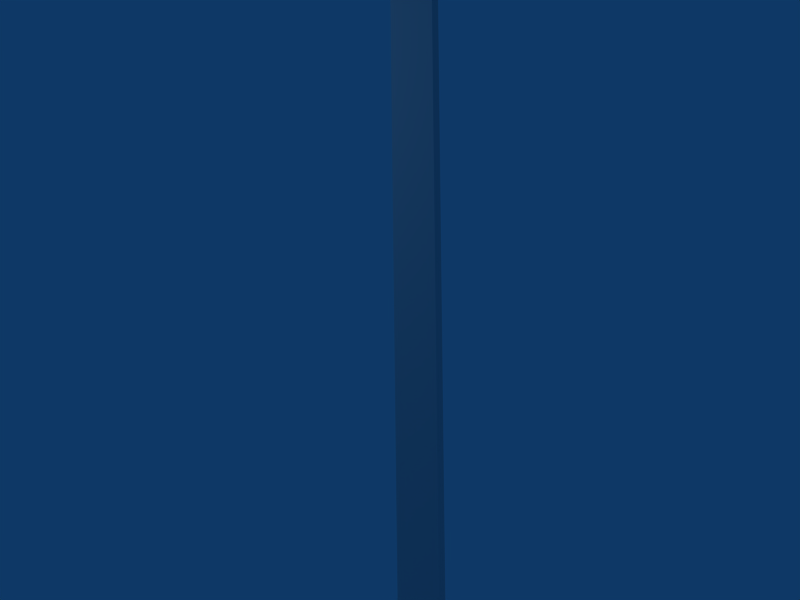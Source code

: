 # Source: javelin.blend  (saved by Blender 2.49.2; exported with 4.5.12 LTS)
import bpy
from mathutils import Matrix  # noqa: F401  (used for matrix-valued properties, if any)

bpy.ops.wm.read_factory_settings(use_empty=True)
scene = bpy.context.scene
scene.name = 'Scene'

# ---- collections
col_collection_1 = bpy.data.collections.new('Collection 1'); scene.collection.children.link(col_collection_1)
col_collection_2 = bpy.data.collections.new('Collection 2'); scene.collection.children.link(col_collection_2)

# ---- materials (node trees are filled in below, after node groups)
mat_javelin = bpy.data.materials.new('Javelin')
mat_javelin.alpha_threshold = 0.0
mat_javelin.roughness = 0.5
mat_javelin.line_color = (0.0, 0.0, 0.0, 1.0)

# ---- node groups
ng_auto_smooth = bpy.data.node_groups.new('Auto Smooth', 'GeometryNodeTree')
_s = ng_auto_smooth.interface.new_socket(name='Geometry', in_out='OUTPUT', socket_type='NodeSocketGeometry')
_s = ng_auto_smooth.interface.new_socket(name='Geometry', in_out='INPUT', socket_type='NodeSocketGeometry')
_s = ng_auto_smooth.interface.new_socket(name='Angle', in_out='INPUT', socket_type='NodeSocketFloat')
_s.subtype = 'ANGLE'
_s.min_value = 0.0
_s.max_value = 3.142
ng_auto_smooth.is_modifier = True
_N = ng_auto_smooth.nodes; _L = ng_auto_smooth.links
n0 = _N.new('NodeGroupOutput'); n0.name = 'Group Output'; n0.location = (480, -100)
n1 = _N.new('NodeGroupInput'); n1.name = 'Group Input'; n1.location = (-420, -300)
n2 = _N.new('NodeGroupInput'); n2.name = 'Group Input.001'; n2.location = (-60, -100)
n3 = _N.new('GeometryNodeSetShadeSmooth'); n3.name = 'Set Shade Smooth'; n3.location = (120, -100)
n3.domain = 'EDGE'
n4 = _N.new('GeometryNodeSetShadeSmooth'); n4.name = 'Set Shade Smooth.001'; n4.location = (300, -100)
n5 = _N.new('GeometryNodeInputMeshEdgeAngle'); n5.name = 'Edge Angle'; n5.location = (-420, -220)
n6 = _N.new('GeometryNodeInputEdgeSmooth'); n6.name = 'Is Edge Smooth'; n6.location = (-60, -160)
n7 = _N.new('GeometryNodeInputShadeSmooth'); n7.name = 'Is Face Smooth'; n7.location = (-240, -340)
n8 = _N.new('FunctionNodeBooleanMath'); n8.name = 'Boolean Math'; n8.location = (-60, -220)
n9 = _N.new('FunctionNodeCompare'); n9.name = 'Compare'; n9.location = (-240, -180)
n9.operation = 'LESS_EQUAL'
_L.new(n5.outputs[0], n9.inputs[0])
_L.new(n4.outputs[0], n0.inputs[0])
_L.new(n1.outputs[1], n9.inputs[1])
_L.new(n9.outputs[0], n8.inputs[0])
_L.new(n7.outputs[0], n8.inputs[1])
_L.new(n2.outputs[0], n3.inputs[0])
_L.new(n6.outputs[0], n3.inputs[1])
_L.new(n3.outputs[0], n4.inputs[0])
_L.new(n8.outputs[0], n3.inputs[2])
n0.is_active_output = True

# ---- material node trees

# ---- world
world_world = bpy.data.worlds.new('World'); scene.world = world_world
world_world.color = (0.05656, 0.2208, 0.4)
world_world.use_sun_shadow = False
world_world.sun_shadow_jitter_overblur = 0.0
world_world.cycles.sampling_method = 'MANUAL'
world_world.cycles.sample_map_resolution = 256

# ---- cameras
cam_camera = bpy.data.cameras.new('Camera')
cam_camera.type = 'ORTHO'
cam_camera.passepartout_alpha = 0.2
cam_camera.clip_end = 100.0
cam_camera.lens = 35.0
cam_camera.ortho_scale = 12.81
cam_camera.show_passepartout = False
cam_camera.show_safe_areas = True
cam_camera.dof.focus_distance = 0.0
cam_camera.dof.aperture_fstop = 128.0

# ---- lights
light_spot = bpy.data.lights.new('Spot', 'POINT')
light_spot.transmission_factor = 0.0
light_spot.cutoff_distance = 30.0
light_spot.energy = 183.2
light_spot.shadow_buffer_clip_start = 1.001
light_spot.shadow_soft_size = 1.0
light_spot.shadow_maximum_resolution = 0.006
light_spot.use_absolute_resolution = True
light_spot.cycles.use_multiple_importance_sampling = False

# ---- meshes
me_javelin = bpy.data.meshes.new('Javelin')
me_javelin.from_pydata([(0.4151, 0.0006888, -9.476), (0.4151, 0.0006888, 6.602), (-0.0003034, 0.5221, 6.599), (-0.4156, 0.0005441, 6.602), (-0.4156, 0.0005441, -9.476), (-0.0003034, 0.5221, -9.449), (-0.0002125, 0.0006165, -10.2), (-0.0001217, -0.5208, -9.449), (-0.0001217, -0.5208, 6.599), (-0.0001094, -0.5913, 7.32), (2.22e-06, -1.232, 8.734), (-0.4156, 0.005926, 7.324), (-0.0002135, 0.005998, 13.81), (-0.8371, 0.005852, 8.734), (-0.0004292, 1.244, 8.734), (-0.0003176, 0.6033, 7.32), (0.8366, 0.006144, 8.734), (0.4151, 0.00607, 7.324), (5.83e-05, -1.554, 6.961), (0.6982, 0.003429, 6.962), (-0.0004842, 1.561, 6.961), (-0.6986, 0.003186, 6.962)], [], [(7, 0, 1, 8), (0, 7, 6), (0, 6, 5), (1, 0, 5, 2), (3, 2, 5, 4), (4, 5, 6), (4, 6, 7), (3, 4, 7, 8), (10, 12, 13), (9, 10, 13, 11), (15, 11, 13, 14), (14, 13, 12), (14, 12, 16), (15, 14, 16, 17), (9, 17, 16, 10), (10, 16, 12), (3, 8, 18, 21), (2, 3, 21, 20), (1, 2, 20, 19), (8, 1, 19, 18), (17, 9, 18, 19), (15, 17, 19, 20), (11, 15, 20, 21), (9, 11, 21, 18)])
me_javelin.polygons.foreach_set('use_smooth', [True] * 24)
_uv = me_javelin.uv_layers.new(name='UVTex')
_uv.uv.foreach_set('vector', [0.05998, 0.03684, 0.08861, 0.04046, 0.0889, 0.7029, 0.05588, 0.6959, 0.08861, 0.04046, 0.05998, 0.03684, 0.08867, 0.004441, 0.08861, 0.04046, 0.08867, 0.004441, 0.1172, 0.03694, 0.0889, 0.7029, 0.08861, 0.04046, 0.1172, 0.03694, 0.1268, 0.6955, 0.0889, 0.7029, 0.05588, 0.6959, 0.05998, 0.03684, 0.08861, 0.04046, 0.08861, 0.04046, 0.05998, 0.03684, 0.08867, 0.004441, 0.08861, 0.04046, 0.08867, 0.004441, 0.1172, 0.03694, 0.0889, 0.7029, 0.08861, 0.04046, 0.1172, 0.03694, 0.1268, 0.6955, 0.1455, 0.7978, 0.08862, 0.9878, 0.08874, 0.7976, 0.1247, 0.7427, 0.1455, 0.7978, 0.08874, 0.7976, 0.08915, 0.7433, 0.05605, 0.7432, 0.08915, 0.7433, 0.08874, 0.7976, 0.03076, 0.7976, 0.03076, 0.7976, 0.08874, 0.7976, 0.08862, 0.9878, 0.1455, 0.7978, 0.08862, 0.9878, 0.08874, 0.7976, 0.1247, 0.7427, 0.1455, 0.7978, 0.08874, 0.7976, 0.08915, 0.7433, 0.05605, 0.7432, 0.08915, 0.7433, 0.08874, 0.7976, 0.03076, 0.7976, 0.03076, 0.7976, 0.08874, 0.7976, 0.08862, 0.9878, 0.0889, 0.7029, 0.1268, 0.6955, 0.1621, 0.7194, 0.08887, 0.7203, 0.05588, 0.6959, 0.0889, 0.7029, 0.08887, 0.7203, 0.01964, 0.7204, 0.0889, 0.7029, 0.1268, 0.6955, 0.1621, 0.7194, 0.08887, 0.7203, 0.05588, 0.6959, 0.0889, 0.7029, 0.08887, 0.7203, 0.01964, 0.7204, 0.08915, 0.7433, 0.05605, 0.7432, 0.01964, 0.7204, 0.08887, 0.7203, 0.1247, 0.7427, 0.08915, 0.7433, 0.08887, 0.7203, 0.1621, 0.7194, 0.08915, 0.7433, 0.05605, 0.7432, 0.01964, 0.7204, 0.08887, 0.7203, 0.1247, 0.7427, 0.08915, 0.7433, 0.08887, 0.7203, 0.1621, 0.7194])
me_javelin.materials.append(mat_javelin)
me_javelin.use_remesh_preserve_volume = False
me_javelin.use_remesh_preserve_attributes = False
me_javelin.use_mirror_vertex_groups = False
me_javelin.update()
arm_javelin = bpy.data.armatures.new('Javelin')  # bones are not reproduced

# ---- objects
ob_javelin = bpy.data.objects.new('Javelin', me_javelin)
ob_lamp = bpy.data.objects.new('Lamp', light_spot)
ob_camera = bpy.data.objects.new('Camera', cam_camera)
ob_javelinhandle = bpy.data.objects.new('JavelinHandle', arm_javelin)

# ---- transforms, parenting, visibility, modifiers, constraints
ob_javelin.location = (0.0, 0.0, 0.0)
ob_javelin.scale = (1.0, 1.0, 1.0)
ob_javelin.lock_rotations_4d = False
ob_javelin.empty_display_type = 'ARROWS'
ob_javelin.color = (0.0, 0.0, 0.0, 1.0)
ob_javelin.lineart.crease_threshold = 0.0
_vg = ob_javelin.vertex_groups.new(name='Javelin')
_vg.add([0, 1, 2, 3, 4, 5, 6, 7, 8, 9, 10, 11, 12, 13, 14, 15, 16, 17, 18, 19, 20, 21], 1.0, 'REPLACE')
_m = ob_javelin.modifiers.new('Armature', 'ARMATURE')
_m.object = ob_javelinhandle
_m.use_bone_envelopes = True
_m = ob_javelin.modifiers.new('Auto Smooth', 'NODES')
_m.node_group = ng_auto_smooth
_gi = [s.identifier for s in ng_auto_smooth.interface.items_tree if s.item_type == 'SOCKET' and s.in_out == 'INPUT']
_m[_gi[1]] = 0.5236  # Angle
ob_lamp.location = (-0.5289, -7.141, 5.617)
ob_lamp.rotation_euler = (0.6503, 0.05522, 1.866)
ob_lamp.lock_rotations_4d = False
ob_lamp.empty_display_type = 'ARROWS'
ob_lamp.color = (0.0, 0.0, 0.0, 0.0)
ob_lamp.lineart.crease_threshold = 0.0
ob_camera.location = (9.471, -9.222, 7.285)
ob_camera.rotation_euler = (1.109, 0.01082, 0.8149)
ob_camera.lock_rotations_4d = False
ob_camera.empty_display_type = 'ARROWS'
ob_camera.color = (0.0, 0.0, 0.0, 0.0)
ob_camera.display_type = 'WIRE'
ob_camera.lineart.crease_threshold = 0.0
ob_javelinhandle.location = (0.0, 0.0, 0.0)
ob_javelinhandle.lock_rotations_4d = False
ob_javelinhandle.empty_display_type = 'ARROWS'
ob_javelinhandle.show_in_front = True
ob_javelinhandle.lineart.crease_threshold = 0.0

# ---- collection membership
col_collection_1.objects.link(ob_javelin)
col_collection_1.objects.link(ob_lamp)
col_collection_1.objects.link(ob_camera)
col_collection_2.objects.link(ob_javelinhandle)

# ---- scene / render settings (as saved in the file)
scene.camera = ob_camera
scene.frame_start = 1; scene.frame_end = 250; scene.frame_set(1)
scene.render.engine = 'BLENDER_EEVEE_NEXT'
scene.render.image_settings.file_format = 'JPEG'
scene.render.image_settings.color_mode = 'RGB'
scene.render.image_settings.compression = 90
scene.render.resolution_x = 800
scene.render.resolution_y = 600
scene.render.pixel_aspect_x = 100.0
scene.render.pixel_aspect_y = 100.0
scene.render.fps = 25
scene.render.dither_intensity = 0.0
scene.render.use_compositing = False
scene.render.use_sequencer = False
scene.render.bake_margin = 2
scene.render.bake_bias = 0.0
scene.render.use_stamp_time = False
scene.render.use_stamp_date = False
scene.render.use_stamp_frame = False
scene.render.use_stamp_camera = False
scene.render.use_stamp_scene = False
scene.render.use_stamp_filename = False
scene.render.use_stamp_render_time = False
scene.render.stamp_font_size = 0
scene.cycles.use_denoising = False
scene.cycles.samples = 10
scene.cycles.sampling_pattern = 'TABULATED_SOBOL'
scene.cycles.light_sampling_threshold = 0.0
scene.cycles.use_adaptive_sampling = False
scene.cycles.use_light_tree = False
scene.cycles.blur_glossy = 0.0
scene.cycles.volume_bounces = 1
scene.cycles.pixel_filter_type = 'GAUSSIAN'
scene.cycles.sample_clamp_indirect = 0.0
scene.view_settings.view_transform = 'Raw'
bpy.context.view_layer.update()
